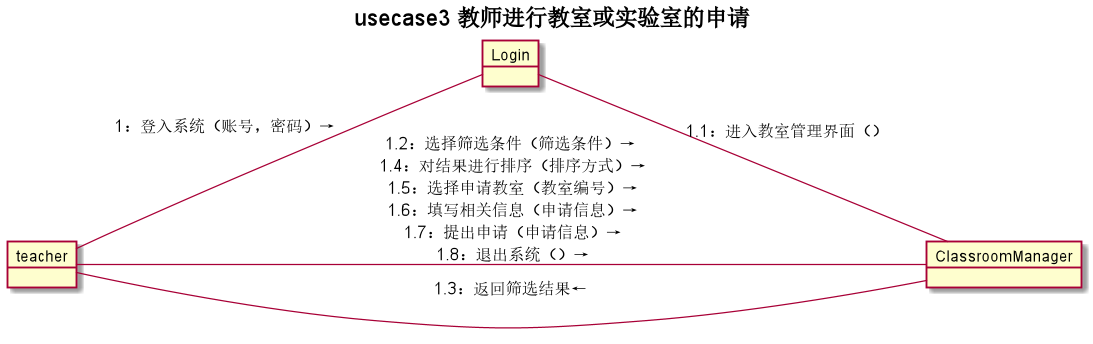

The diagram above was rendered by PlantUML. Its source (embedded in the PNG):
@startuml
left to right direction
title usecase3 **教师进行教室或实验室的申请**
object teacher
object Login
object ClassroomManager
teacher -- Login:"1：登入系统（账号，密码）→"
Login -- ClassroomManager:"1.1：进入教室管理界面（）"
teacher -- ClassroomManager:"1.2：选择筛选条件（筛选条件）→\n 1.4：对结果进行排序（排序方式）→\n 1.5：选择申请教室（教室编号）→\n 1.6：填写相关信息（申请信息）→\n 1.7：提出申请（申请信息）→\n 1.8：退出系统（）→"
ClassroomManager -- teacher:"1.3：返回筛选结果←\n"

@enduml